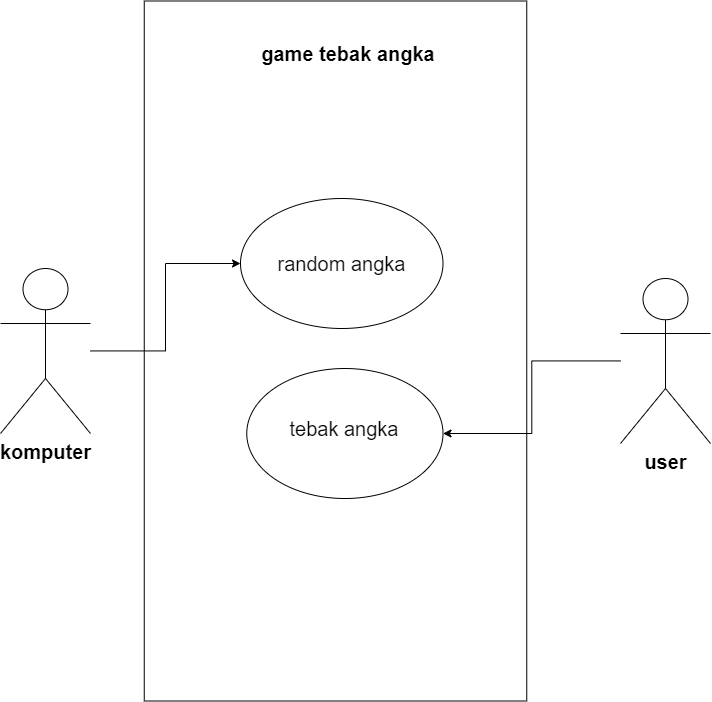

The diagram above was exported from draw.io. Its source (the exported page's mxGraphModel, read from the mxfile embedded in the PNG):
<mxGraphModel dx="1257" dy="1783" grid="1" gridSize="10" guides="1" tooltips="1" connect="1" arrows="1" fold="1" page="1" pageScale="1" pageWidth="850" pageHeight="1100" math="0" shadow="0">
  <root>
    <mxCell id="0" />
    <mxCell id="1" parent="0" />
    <mxCell id="MlZ9HkGV06P442Ydl8Ns-32" value="" style="rounded=0;whiteSpace=wrap;html=1;rotation=-90;" vertex="1" parent="1">
      <mxGeometry x="75" y="-868.75" width="700" height="382.5" as="geometry" />
    </mxCell>
    <mxCell id="MlZ9HkGV06P442Ydl8Ns-67" style="edgeStyle=orthogonalEdgeStyle;rounded=0;orthogonalLoop=1;jettySize=auto;html=1;entryX=0;entryY=0.5;entryDx=0;entryDy=0;" edge="1" parent="1" source="MlZ9HkGV06P442Ydl8Ns-33" target="MlZ9HkGV06P442Ydl8Ns-37">
      <mxGeometry relative="1" as="geometry" />
    </mxCell>
    <mxCell id="MlZ9HkGV06P442Ydl8Ns-33" value="&lt;span style=&quot;font-size: 20px;&quot;&gt;&lt;b&gt;komputer&lt;/b&gt;&lt;/span&gt;" style="shape=umlActor;verticalLabelPosition=bottom;verticalAlign=top;html=1;outlineConnect=0;" vertex="1" parent="1">
      <mxGeometry x="90" y="-760" width="90" height="165" as="geometry" />
    </mxCell>
    <mxCell id="MlZ9HkGV06P442Ydl8Ns-36" value="&lt;span style=&quot;font-size: 20px;&quot;&gt;&lt;b&gt;game tebak angka&lt;/b&gt;&lt;/span&gt;" style="text;html=1;strokeColor=none;fillColor=none;align=center;verticalAlign=middle;whiteSpace=wrap;rounded=0;" vertex="1" parent="1">
      <mxGeometry x="342.5" y="-990" width="190" height="30" as="geometry" />
    </mxCell>
    <mxCell id="MlZ9HkGV06P442Ydl8Ns-37" value="" style="ellipse;whiteSpace=wrap;html=1;" vertex="1" parent="1">
      <mxGeometry x="330" y="-830" width="202.5" height="130" as="geometry" />
    </mxCell>
    <mxCell id="MlZ9HkGV06P442Ydl8Ns-68" style="edgeStyle=orthogonalEdgeStyle;rounded=0;orthogonalLoop=1;jettySize=auto;html=1;" edge="1" parent="1" source="MlZ9HkGV06P442Ydl8Ns-39" target="MlZ9HkGV06P442Ydl8Ns-44">
      <mxGeometry relative="1" as="geometry" />
    </mxCell>
    <mxCell id="MlZ9HkGV06P442Ydl8Ns-39" value="&lt;span style=&quot;font-size: 20px;&quot;&gt;&lt;b&gt;user&lt;/b&gt;&lt;/span&gt;" style="shape=umlActor;verticalLabelPosition=bottom;verticalAlign=top;html=1;outlineConnect=0;" vertex="1" parent="1">
      <mxGeometry x="710" y="-750" width="90" height="165" as="geometry" />
    </mxCell>
    <mxCell id="MlZ9HkGV06P442Ydl8Ns-44" value="" style="ellipse;whiteSpace=wrap;html=1;" vertex="1" parent="1">
      <mxGeometry x="336.25" y="-660" width="196.25" height="130" as="geometry" />
    </mxCell>
    <mxCell id="MlZ9HkGV06P442Ydl8Ns-46" value="&lt;span style=&quot;font-size: 20px;&quot;&gt;random angka&lt;/span&gt;" style="text;html=1;strokeColor=none;fillColor=none;align=center;verticalAlign=middle;whiteSpace=wrap;rounded=0;" vertex="1" parent="1">
      <mxGeometry x="358.75" y="-780" width="145" height="30" as="geometry" />
    </mxCell>
    <mxCell id="MlZ9HkGV06P442Ydl8Ns-49" value="&lt;span style=&quot;font-size: 20px;&quot;&gt;tebak angka&lt;/span&gt;" style="text;html=1;strokeColor=none;fillColor=none;align=center;verticalAlign=middle;whiteSpace=wrap;rounded=0;" vertex="1" parent="1">
      <mxGeometry x="369.38" y="-615" width="130" height="30" as="geometry" />
    </mxCell>
  </root>
</mxGraphModel>